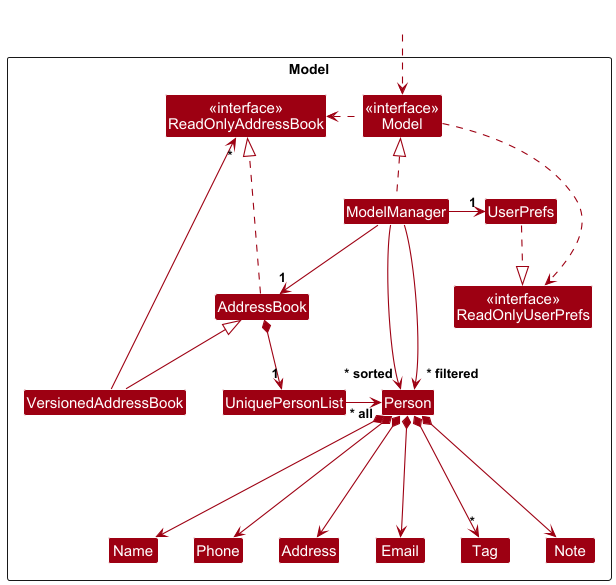

The diagram above was rendered by PlantUML. Its source (embedded in the PNG):
@startuml
!include style.puml
skinparam arrowThickness 1.1
skinparam arrowColor MODEL_COLOR
skinparam classBackgroundColor MODEL_COLOR

Package Model as ModelPackage <<Rectangle>>{
Class "<<interface>>\nReadOnlyAddressBook" as ReadOnlyAddressBook
Class "<<interface>>\nReadOnlyUserPrefs" as ReadOnlyUserPrefs
Class "<<interface>>\nModel" as Model
Class AddressBook
Class ModelManager
Class UserPrefs

Class UniquePersonList
Class Person
Class Address
Class Email
Class Name
Class Phone
Class Tag
Class Note
Class VersionedAddressBook

Class I #FFFFFF
}

Class HiddenOutside #FFFFFF
HiddenOutside ..> Model

AddressBook ..|> ReadOnlyAddressBook

ModelManager .up.|> Model
Model ..> ReadOnlyUserPrefs
Model .left.> ReadOnlyAddressBook
ModelManager --> "1" AddressBook
ModelManager -right-> "1" UserPrefs
ModelManager -left-> "~* filtered" Person
ModelManager -right-> "~* sorted" Person
UserPrefs ..|> ReadOnlyUserPrefs

AddressBook <|-- VersionedAddressBook
AddressBook *--> "1" UniquePersonList
UniquePersonList --right-> "~* all" Person
Person *--down-> Name
Person *--down-> Phone
Person *--down-> Email
Person *--down-> Address
Person *--down-> "*" Tag
Person *--down-> Note

Person -[hidden]--> I
UniquePersonList -[hidden]-> I

Name -[hidden]right-> Phone
Phone -[hidden]right-> Address
Address -[hidden]right-> Email

VersionedAddressBook --> "*" ReadOnlyAddressBook
@enduml